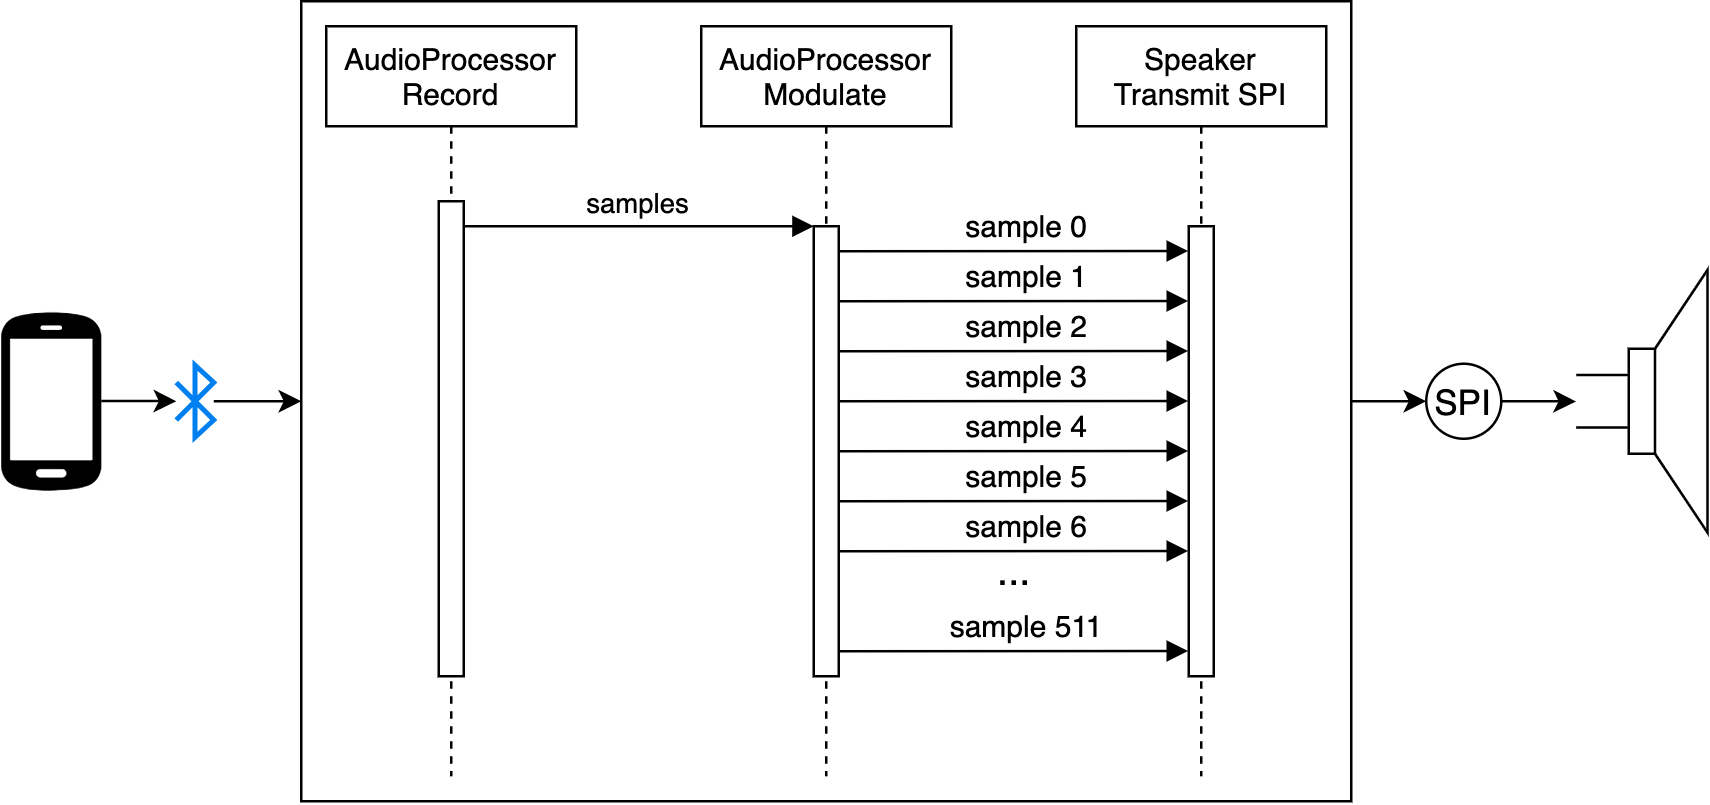

The diagram above was exported from draw.io. Its source (the exported page's mxGraphModel, read from the mxfile embedded in the PNG):
<mxGraphModel dx="1180" dy="834" grid="1" gridSize="10" guides="1" tooltips="1" connect="1" arrows="1" fold="1" page="1" pageScale="1" pageWidth="827" pageHeight="583" math="0" shadow="0">
  <root>
    <mxCell id="0" />
    <mxCell id="1" parent="0" />
    <mxCell id="3nuBFxr9cyL0pnOWT2aG-1" value="AudioProcessor&#10;Record" style="shape=umlLifeline;perimeter=lifelinePerimeter;container=1;collapsible=0;recursiveResize=0;rounded=0;shadow=0;strokeWidth=1;" parent="1" vertex="1">
      <mxGeometry x="210" y="80" width="100" height="300" as="geometry" />
    </mxCell>
    <mxCell id="3nuBFxr9cyL0pnOWT2aG-2" value="" style="points=[];perimeter=orthogonalPerimeter;rounded=0;shadow=0;strokeWidth=1;" parent="3nuBFxr9cyL0pnOWT2aG-1" vertex="1">
      <mxGeometry x="45" y="70" width="10" height="190" as="geometry" />
    </mxCell>
    <mxCell id="3nuBFxr9cyL0pnOWT2aG-5" value="AudioProcessor&#10;Modulate" style="shape=umlLifeline;perimeter=lifelinePerimeter;container=1;collapsible=0;recursiveResize=0;rounded=0;shadow=0;strokeWidth=1;" parent="1" vertex="1">
      <mxGeometry x="360" y="80" width="100" height="300" as="geometry" />
    </mxCell>
    <mxCell id="3nuBFxr9cyL0pnOWT2aG-6" value="" style="points=[];perimeter=orthogonalPerimeter;rounded=0;shadow=0;strokeWidth=1;" parent="3nuBFxr9cyL0pnOWT2aG-5" vertex="1">
      <mxGeometry x="45" y="80" width="10" height="180" as="geometry" />
    </mxCell>
    <mxCell id="3nuBFxr9cyL0pnOWT2aG-8" value="samples" style="verticalAlign=bottom;endArrow=block;entryX=0;entryY=0;shadow=0;strokeWidth=1;" parent="1" source="3nuBFxr9cyL0pnOWT2aG-2" target="3nuBFxr9cyL0pnOWT2aG-6" edge="1">
      <mxGeometry relative="1" as="geometry">
        <mxPoint x="365" y="160" as="sourcePoint" />
      </mxGeometry>
    </mxCell>
    <mxCell id="kuTemVcEbw4K7YpPaer1-1" value="Speaker&#10;Transmit SPI" style="shape=umlLifeline;perimeter=lifelinePerimeter;container=1;collapsible=0;recursiveResize=0;rounded=0;shadow=0;strokeWidth=1;" parent="1" vertex="1">
      <mxGeometry x="510" y="80" width="100" height="300" as="geometry" />
    </mxCell>
    <mxCell id="kuTemVcEbw4K7YpPaer1-2" value="" style="points=[];perimeter=orthogonalPerimeter;rounded=0;shadow=0;strokeWidth=1;" parent="kuTemVcEbw4K7YpPaer1-1" vertex="1">
      <mxGeometry x="45" y="80" width="10" height="180" as="geometry" />
    </mxCell>
    <mxCell id="kuTemVcEbw4K7YpPaer1-24" value="..." style="text;html=1;align=center;verticalAlign=middle;resizable=0;points=[];autosize=1;strokeColor=none;fillColor=none;fontSize=16;" parent="1" vertex="1">
      <mxGeometry x="465" y="284" width="40" height="30" as="geometry" />
    </mxCell>
    <mxCell id="kuTemVcEbw4K7YpPaer1-26" value="sample 0" style="verticalAlign=bottom;endArrow=block;shadow=0;strokeWidth=1;entryX=-0.028;entryY=0.055;entryDx=0;entryDy=0;entryPerimeter=0;fontSize=12;" parent="1" target="kuTemVcEbw4K7YpPaer1-2" edge="1">
      <mxGeometry x="0.0736" relative="1" as="geometry">
        <mxPoint x="415" y="170.00000000000034" as="sourcePoint" />
        <mxPoint x="550" y="170" as="targetPoint" />
        <mxPoint as="offset" />
      </mxGeometry>
    </mxCell>
    <mxCell id="p8wUDSmrYqKsGamrTQwv-9" style="edgeStyle=orthogonalEdgeStyle;rounded=0;orthogonalLoop=1;jettySize=auto;html=1;entryX=0;entryY=0.5;entryDx=0;entryDy=0;fontSize=14;" edge="1" parent="1" source="sOebvRbx62T7N7JQh5-u-1" target="p8wUDSmrYqKsGamrTQwv-1">
      <mxGeometry relative="1" as="geometry" />
    </mxCell>
    <mxCell id="sOebvRbx62T7N7JQh5-u-1" value="" style="html=1;verticalLabelPosition=bottom;align=center;labelBackgroundColor=#ffffff;verticalAlign=top;strokeWidth=2;strokeColor=#0080F0;shadow=0;dashed=0;shape=mxgraph.ios7.icons.bluetooth;pointerEvents=1" parent="1" vertex="1">
      <mxGeometry x="150" y="215.6" width="15" height="28.799999999999997" as="geometry" />
    </mxCell>
    <mxCell id="p8wUDSmrYqKsGamrTQwv-10" style="edgeStyle=orthogonalEdgeStyle;rounded=0;orthogonalLoop=1;jettySize=auto;html=1;entryX=0;entryY=0.5;entryDx=0;entryDy=0;entryPerimeter=0;fontSize=14;" edge="1" parent="1" source="sOebvRbx62T7N7JQh5-u-3" target="sOebvRbx62T7N7JQh5-u-1">
      <mxGeometry relative="1" as="geometry" />
    </mxCell>
    <mxCell id="sOebvRbx62T7N7JQh5-u-3" value="" style="sketch=0;pointerEvents=1;shadow=0;dashed=0;html=1;strokeColor=none;fillColor=#000000;labelPosition=center;verticalLabelPosition=bottom;verticalAlign=top;outlineConnect=0;align=center;shape=mxgraph.office.devices.cell_phone_android_proportional;aspect=fixed;" parent="1" vertex="1">
      <mxGeometry x="80" y="193.53" width="40" height="72.94" as="geometry" />
    </mxCell>
    <mxCell id="cVhAYiBUzjoSXIWNtNKh-3" value="sample 1" style="verticalAlign=bottom;endArrow=block;shadow=0;strokeWidth=1;entryX=-0.028;entryY=0.055;entryDx=0;entryDy=0;entryPerimeter=0;fontSize=12;" parent="1" edge="1">
      <mxGeometry x="0.0736" relative="1" as="geometry">
        <mxPoint x="415" y="190.00000000000034" as="sourcePoint" />
        <mxPoint x="554.72" y="189.89999999999998" as="targetPoint" />
        <mxPoint as="offset" />
      </mxGeometry>
    </mxCell>
    <mxCell id="cVhAYiBUzjoSXIWNtNKh-4" value="sample 2" style="verticalAlign=bottom;endArrow=block;shadow=0;strokeWidth=1;entryX=-0.028;entryY=0.055;entryDx=0;entryDy=0;entryPerimeter=0;fontSize=12;" parent="1" edge="1">
      <mxGeometry x="0.0736" relative="1" as="geometry">
        <mxPoint x="415" y="210.00000000000034" as="sourcePoint" />
        <mxPoint x="554.72" y="209.89999999999998" as="targetPoint" />
        <mxPoint as="offset" />
      </mxGeometry>
    </mxCell>
    <mxCell id="cVhAYiBUzjoSXIWNtNKh-5" value="sample 3" style="verticalAlign=bottom;endArrow=block;shadow=0;strokeWidth=1;entryX=-0.028;entryY=0.055;entryDx=0;entryDy=0;entryPerimeter=0;fontSize=12;" parent="1" edge="1">
      <mxGeometry x="0.0736" relative="1" as="geometry">
        <mxPoint x="415" y="230.00000000000034" as="sourcePoint" />
        <mxPoint x="554.72" y="229.89999999999998" as="targetPoint" />
        <mxPoint as="offset" />
      </mxGeometry>
    </mxCell>
    <mxCell id="cVhAYiBUzjoSXIWNtNKh-6" value="sample 4" style="verticalAlign=bottom;endArrow=block;shadow=0;strokeWidth=1;entryX=-0.028;entryY=0.055;entryDx=0;entryDy=0;entryPerimeter=0;fontSize=12;" parent="1" edge="1">
      <mxGeometry x="0.0736" relative="1" as="geometry">
        <mxPoint x="415" y="250.00000000000034" as="sourcePoint" />
        <mxPoint x="554.72" y="249.89999999999998" as="targetPoint" />
        <mxPoint as="offset" />
      </mxGeometry>
    </mxCell>
    <mxCell id="cVhAYiBUzjoSXIWNtNKh-7" value="sample 5" style="verticalAlign=bottom;endArrow=block;shadow=0;strokeWidth=1;entryX=-0.028;entryY=0.055;entryDx=0;entryDy=0;entryPerimeter=0;fontSize=12;" parent="1" edge="1">
      <mxGeometry x="0.0736" relative="1" as="geometry">
        <mxPoint x="415" y="270.00000000000034" as="sourcePoint" />
        <mxPoint x="554.72" y="269.9" as="targetPoint" />
        <mxPoint as="offset" />
      </mxGeometry>
    </mxCell>
    <mxCell id="cVhAYiBUzjoSXIWNtNKh-8" value="sample 6" style="verticalAlign=bottom;endArrow=block;shadow=0;strokeWidth=1;entryX=-0.028;entryY=0.055;entryDx=0;entryDy=0;entryPerimeter=0;fontSize=12;" parent="1" edge="1">
      <mxGeometry x="0.0736" relative="1" as="geometry">
        <mxPoint x="415" y="290.00000000000034" as="sourcePoint" />
        <mxPoint x="554.72" y="289.9" as="targetPoint" />
        <mxPoint as="offset" />
      </mxGeometry>
    </mxCell>
    <mxCell id="cVhAYiBUzjoSXIWNtNKh-9" value="sample 511" style="verticalAlign=bottom;endArrow=block;shadow=0;strokeWidth=1;entryX=-0.028;entryY=0.055;entryDx=0;entryDy=0;entryPerimeter=0;fontSize=12;" parent="1" edge="1">
      <mxGeometry x="0.0736" relative="1" as="geometry">
        <mxPoint x="415" y="330.00000000000034" as="sourcePoint" />
        <mxPoint x="554.72" y="329.9" as="targetPoint" />
        <mxPoint as="offset" />
      </mxGeometry>
    </mxCell>
    <mxCell id="p8wUDSmrYqKsGamrTQwv-11" style="edgeStyle=orthogonalEdgeStyle;rounded=0;orthogonalLoop=1;jettySize=auto;html=1;entryX=0;entryY=0.5;entryDx=0;entryDy=0;fontSize=14;" edge="1" parent="1" source="p8wUDSmrYqKsGamrTQwv-1" target="p8wUDSmrYqKsGamrTQwv-5">
      <mxGeometry relative="1" as="geometry" />
    </mxCell>
    <mxCell id="p8wUDSmrYqKsGamrTQwv-1" value="" style="rounded=0;whiteSpace=wrap;html=1;fillColor=none;" vertex="1" parent="1">
      <mxGeometry x="200" y="70" width="420" height="320" as="geometry" />
    </mxCell>
    <mxCell id="p8wUDSmrYqKsGamrTQwv-12" style="edgeStyle=orthogonalEdgeStyle;rounded=0;orthogonalLoop=1;jettySize=auto;html=1;entryX=-0.002;entryY=0.501;entryDx=0;entryDy=0;entryPerimeter=0;fontSize=14;" edge="1" parent="1" source="p8wUDSmrYqKsGamrTQwv-5" target="p8wUDSmrYqKsGamrTQwv-7">
      <mxGeometry relative="1" as="geometry" />
    </mxCell>
    <mxCell id="p8wUDSmrYqKsGamrTQwv-5" value="SPI" style="ellipse;whiteSpace=wrap;html=1;aspect=fixed;fillColor=none;verticalAlign=middle;fontSize=14;spacingTop=1;spacingBottom=0;" vertex="1" parent="1">
      <mxGeometry x="650" y="215" width="30" height="30" as="geometry" />
    </mxCell>
    <mxCell id="p8wUDSmrYqKsGamrTQwv-7" value="" style="pointerEvents=1;verticalLabelPosition=bottom;shadow=0;dashed=0;align=center;html=1;verticalAlign=top;shape=mxgraph.electrical.electro-mechanical.loudspeaker;fillColor=none;aspect=fixed;" vertex="1" parent="1">
      <mxGeometry x="710" y="177.5" width="52.5" height="105" as="geometry" />
    </mxCell>
  </root>
</mxGraphModel>